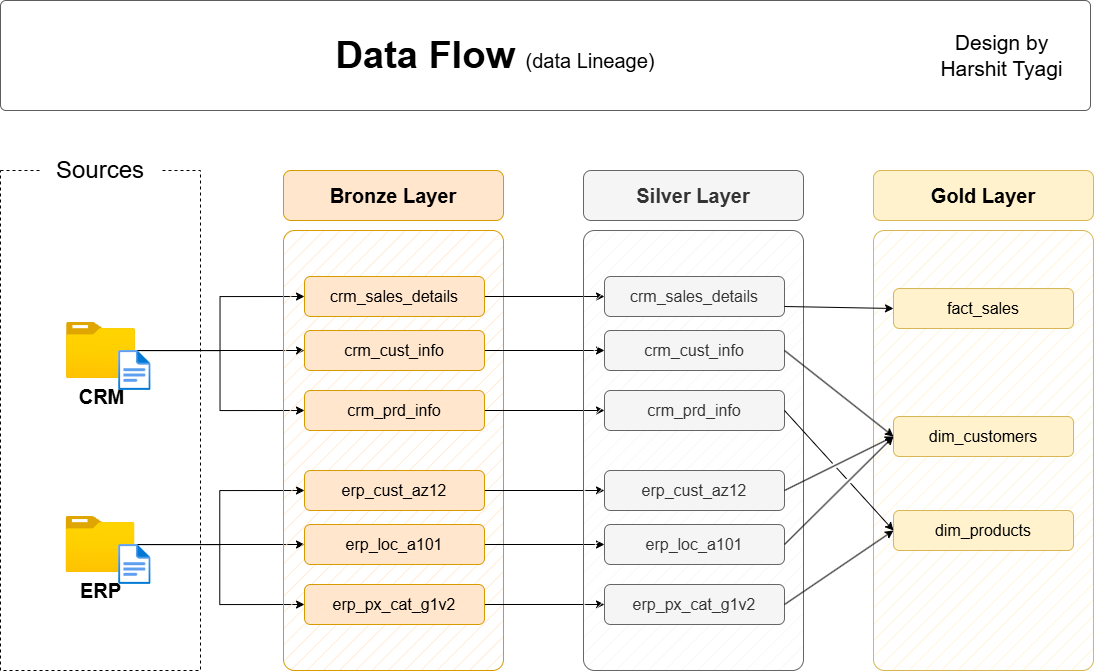

The diagram above was exported from draw.io. Its source (the exported page's mxGraphModel, read from the mxfile embedded in the PNG):
<mxGraphModel dx="1355" dy="793" grid="1" gridSize="10" guides="1" tooltips="1" connect="1" arrows="1" fold="1" page="1" pageScale="1" pageWidth="850" pageHeight="1100" math="0" shadow="0">
  <root>
    <mxCell id="0" />
    <mxCell id="1" parent="0" />
    <mxCell id="UYHRMhMy6Hkqsm-Q0VWb-1" parent="1" style="rounded=0;whiteSpace=wrap;html=1;fillColor=none;dashed=1;" value="" vertex="1">
      <mxGeometry height="500" width="200" x="390" y="280" as="geometry" />
    </mxCell>
    <mxCell id="UYHRMhMy6Hkqsm-Q0VWb-2" parent="1" style="rounded=1;whiteSpace=wrap;html=1;strokeColor=none;" value="&lt;font style=&quot;font-size: 24px;&quot;&gt;Sources&lt;/font&gt;" vertex="1">
      <mxGeometry height="40" width="120" x="430" y="260" as="geometry" />
    </mxCell>
    <mxCell id="UYHRMhMy6Hkqsm-Q0VWb-3" edge="1" parent="1" source="UYHRMhMy6Hkqsm-Q0VWb-6" style="edgeStyle=orthogonalEdgeStyle;rounded=0;orthogonalLoop=1;jettySize=auto;html=1;entryX=0;entryY=0.5;entryDx=0;entryDy=0;" target="UYHRMhMy6Hkqsm-Q0VWb-16">
      <mxGeometry relative="1" as="geometry" />
    </mxCell>
    <mxCell id="UYHRMhMy6Hkqsm-Q0VWb-4" edge="1" parent="1" source="UYHRMhMy6Hkqsm-Q0VWb-6" style="edgeStyle=orthogonalEdgeStyle;rounded=0;orthogonalLoop=1;jettySize=auto;html=1;entryX=0;entryY=0.5;entryDx=0;entryDy=0;" target="UYHRMhMy6Hkqsm-Q0VWb-14">
      <mxGeometry relative="1" as="geometry" />
    </mxCell>
    <mxCell id="UYHRMhMy6Hkqsm-Q0VWb-5" edge="1" parent="1" source="UYHRMhMy6Hkqsm-Q0VWb-6" style="edgeStyle=orthogonalEdgeStyle;rounded=0;orthogonalLoop=1;jettySize=auto;html=1;entryX=0;entryY=0.5;entryDx=0;entryDy=0;" target="UYHRMhMy6Hkqsm-Q0VWb-18">
      <mxGeometry relative="1" as="geometry" />
    </mxCell>
    <mxCell id="UYHRMhMy6Hkqsm-Q0VWb-6" parent="1" style="image;aspect=fixed;html=1;points=[];align=center;fontSize=12;image=img/lib/azure2/general/Folder_Blank.svg;" value="&lt;font style=&quot;font-size: 20px;&quot;&gt;&lt;b&gt;CRM&lt;/b&gt;&lt;/font&gt;" vertex="1">
      <mxGeometry height="56.00000000000001" width="69" x="456" y="432" as="geometry" />
    </mxCell>
    <mxCell id="UYHRMhMy6Hkqsm-Q0VWb-7" edge="1" parent="1" source="UYHRMhMy6Hkqsm-Q0VWb-10" style="edgeStyle=orthogonalEdgeStyle;rounded=0;orthogonalLoop=1;jettySize=auto;html=1;entryX=0;entryY=0.5;entryDx=0;entryDy=0;" target="UYHRMhMy6Hkqsm-Q0VWb-24">
      <mxGeometry relative="1" as="geometry" />
    </mxCell>
    <mxCell id="UYHRMhMy6Hkqsm-Q0VWb-8" edge="1" parent="1" source="UYHRMhMy6Hkqsm-Q0VWb-10" style="edgeStyle=orthogonalEdgeStyle;rounded=0;orthogonalLoop=1;jettySize=auto;html=1;entryX=0;entryY=0.5;entryDx=0;entryDy=0;" target="UYHRMhMy6Hkqsm-Q0VWb-20">
      <mxGeometry relative="1" as="geometry" />
    </mxCell>
    <mxCell id="UYHRMhMy6Hkqsm-Q0VWb-9" edge="1" parent="1" source="UYHRMhMy6Hkqsm-Q0VWb-10" style="edgeStyle=orthogonalEdgeStyle;rounded=0;orthogonalLoop=1;jettySize=auto;html=1;" target="UYHRMhMy6Hkqsm-Q0VWb-22">
      <mxGeometry relative="1" as="geometry" />
    </mxCell>
    <mxCell id="UYHRMhMy6Hkqsm-Q0VWb-10" parent="1" style="image;aspect=fixed;html=1;points=[];align=center;fontSize=12;image=img/lib/azure2/general/Folder_Blank.svg;" value="&lt;font style=&quot;font-size: 20px;&quot;&gt;&lt;b&gt;ERP&lt;/b&gt;&lt;/font&gt;" vertex="1">
      <mxGeometry height="56.00000000000001" width="69" x="455.5" y="626" as="geometry" />
    </mxCell>
    <mxCell id="UYHRMhMy6Hkqsm-Q0VWb-11" parent="1" style="rounded=1;whiteSpace=wrap;html=1;fillColor=#ffe6cc;strokeColor=#d79b00;fillStyle=hatch;arcSize=5;" value="" vertex="1">
      <mxGeometry height="440" width="220" x="673" y="340" as="geometry" />
    </mxCell>
    <mxCell id="UYHRMhMy6Hkqsm-Q0VWb-12" parent="1" style="rounded=1;whiteSpace=wrap;html=1;fillColor=#ffe6cc;strokeColor=#d79b00;fontSize=20;fontStyle=1" value="Bronze Layer" vertex="1">
      <mxGeometry height="50" width="220" x="673" y="280" as="geometry" />
    </mxCell>
    <mxCell id="UYHRMhMy6Hkqsm-Q0VWb-13" edge="1" parent="1" source="UYHRMhMy6Hkqsm-Q0VWb-14" style="edgeStyle=orthogonalEdgeStyle;rounded=0;orthogonalLoop=1;jettySize=auto;html=1;entryX=0;entryY=0.5;entryDx=0;entryDy=0;" target="UYHRMhMy6Hkqsm-Q0VWb-27">
      <mxGeometry relative="1" as="geometry" />
    </mxCell>
    <mxCell id="UYHRMhMy6Hkqsm-Q0VWb-14" parent="1" style="rounded=1;whiteSpace=wrap;html=1;fillColor=#ffe6cc;strokeColor=#d79b00;fontSize=16;fontStyle=0" value="crm_sales_details" vertex="1">
      <mxGeometry height="40" width="180" x="694" y="386" as="geometry" />
    </mxCell>
    <mxCell id="UYHRMhMy6Hkqsm-Q0VWb-15" edge="1" parent="1" source="UYHRMhMy6Hkqsm-Q0VWb-16" style="edgeStyle=orthogonalEdgeStyle;rounded=0;orthogonalLoop=1;jettySize=auto;html=1;" target="UYHRMhMy6Hkqsm-Q0VWb-28">
      <mxGeometry relative="1" as="geometry" />
    </mxCell>
    <mxCell id="UYHRMhMy6Hkqsm-Q0VWb-16" parent="1" style="rounded=1;whiteSpace=wrap;html=1;fillColor=#ffe6cc;strokeColor=#d79b00;fontSize=16;fontStyle=0" value="crm_cust_info" vertex="1">
      <mxGeometry height="40" width="180" x="694" y="440" as="geometry" />
    </mxCell>
    <mxCell id="UYHRMhMy6Hkqsm-Q0VWb-17" edge="1" parent="1" source="UYHRMhMy6Hkqsm-Q0VWb-18" style="edgeStyle=orthogonalEdgeStyle;rounded=0;orthogonalLoop=1;jettySize=auto;html=1;entryX=0;entryY=0.5;entryDx=0;entryDy=0;" target="UYHRMhMy6Hkqsm-Q0VWb-29">
      <mxGeometry relative="1" as="geometry" />
    </mxCell>
    <mxCell id="UYHRMhMy6Hkqsm-Q0VWb-18" parent="1" style="rounded=1;whiteSpace=wrap;html=1;fillColor=#ffe6cc;strokeColor=#d79b00;fontSize=16;fontStyle=0" value="crm_prd_info" vertex="1">
      <mxGeometry height="40" width="180" x="694" y="500" as="geometry" />
    </mxCell>
    <mxCell id="UYHRMhMy6Hkqsm-Q0VWb-19" edge="1" parent="1" source="UYHRMhMy6Hkqsm-Q0VWb-20" style="edgeStyle=orthogonalEdgeStyle;rounded=0;orthogonalLoop=1;jettySize=auto;html=1;entryX=0;entryY=0.5;entryDx=0;entryDy=0;" target="UYHRMhMy6Hkqsm-Q0VWb-30">
      <mxGeometry relative="1" as="geometry" />
    </mxCell>
    <mxCell id="UYHRMhMy6Hkqsm-Q0VWb-20" parent="1" style="rounded=1;whiteSpace=wrap;html=1;fillColor=#ffe6cc;strokeColor=#d79b00;fontSize=16;fontStyle=0" value="erp_cust_az12" vertex="1">
      <mxGeometry height="40" width="180" x="694" y="580" as="geometry" />
    </mxCell>
    <mxCell id="UYHRMhMy6Hkqsm-Q0VWb-21" edge="1" parent="1" source="UYHRMhMy6Hkqsm-Q0VWb-22" style="edgeStyle=orthogonalEdgeStyle;rounded=0;orthogonalLoop=1;jettySize=auto;html=1;entryX=0;entryY=0.5;entryDx=0;entryDy=0;" target="UYHRMhMy6Hkqsm-Q0VWb-31">
      <mxGeometry relative="1" as="geometry" />
    </mxCell>
    <mxCell id="UYHRMhMy6Hkqsm-Q0VWb-22" parent="1" style="rounded=1;whiteSpace=wrap;html=1;fillColor=#ffe6cc;strokeColor=#d79b00;fontSize=16;fontStyle=0" value="erp_loc_a101" vertex="1">
      <mxGeometry height="40" width="180" x="694" y="634" as="geometry" />
    </mxCell>
    <mxCell id="UYHRMhMy6Hkqsm-Q0VWb-23" edge="1" parent="1" source="UYHRMhMy6Hkqsm-Q0VWb-24" style="edgeStyle=orthogonalEdgeStyle;rounded=0;orthogonalLoop=1;jettySize=auto;html=1;entryX=0;entryY=0.5;entryDx=0;entryDy=0;" target="UYHRMhMy6Hkqsm-Q0VWb-32">
      <mxGeometry relative="1" as="geometry" />
    </mxCell>
    <mxCell id="UYHRMhMy6Hkqsm-Q0VWb-24" parent="1" style="rounded=1;whiteSpace=wrap;html=1;fillColor=#ffe6cc;strokeColor=#d79b00;fontSize=16;fontStyle=0" value="erp_px_cat_g1v2" vertex="1">
      <mxGeometry height="40" width="180" x="694" y="694" as="geometry" />
    </mxCell>
    <mxCell id="UYHRMhMy6Hkqsm-Q0VWb-25" parent="1" style="rounded=1;whiteSpace=wrap;html=1;fillColor=#f5f5f5;strokeColor=#666666;fillStyle=hatch;arcSize=5;fontColor=#333333;" value="" vertex="1">
      <mxGeometry height="440" width="220" x="973" y="340" as="geometry" />
    </mxCell>
    <mxCell id="UYHRMhMy6Hkqsm-Q0VWb-26" parent="1" style="rounded=1;whiteSpace=wrap;html=1;fillColor=#f5f5f5;strokeColor=#666666;fontSize=20;fontStyle=1;fontColor=#333333;" value="Silver Layer" vertex="1">
      <mxGeometry height="50" width="220" x="973" y="280" as="geometry" />
    </mxCell>
    <mxCell id="UYHRMhMy6Hkqsm-Q0VWb-27" parent="1" style="rounded=1;whiteSpace=wrap;html=1;fillColor=#f5f5f5;strokeColor=#666666;fontSize=16;fontStyle=0;fontColor=#333333;" value="crm_sales_details" vertex="1">
      <mxGeometry height="40" width="180" x="994" y="386" as="geometry" />
    </mxCell>
    <mxCell id="UYHRMhMy6Hkqsm-Q0VWb-28" parent="1" style="rounded=1;whiteSpace=wrap;html=1;fillColor=#f5f5f5;strokeColor=#666666;fontSize=16;fontStyle=0;fontColor=#333333;" value="crm_cust_info" vertex="1">
      <mxGeometry height="40" width="180" x="994" y="440" as="geometry" />
    </mxCell>
    <mxCell id="UYHRMhMy6Hkqsm-Q0VWb-29" parent="1" style="rounded=1;whiteSpace=wrap;html=1;fillColor=#f5f5f5;strokeColor=#666666;fontSize=16;fontStyle=0;fontColor=#333333;" value="crm_prd_info" vertex="1">
      <mxGeometry height="40" width="180" x="994" y="500" as="geometry" />
    </mxCell>
    <mxCell id="UYHRMhMy6Hkqsm-Q0VWb-30" parent="1" style="rounded=1;whiteSpace=wrap;html=1;fillColor=#f5f5f5;strokeColor=#666666;fontSize=16;fontStyle=0;fontColor=#333333;" value="erp_cust_az12" vertex="1">
      <mxGeometry height="40" width="180" x="994" y="580" as="geometry" />
    </mxCell>
    <mxCell id="UYHRMhMy6Hkqsm-Q0VWb-31" parent="1" style="rounded=1;whiteSpace=wrap;html=1;fillColor=#f5f5f5;strokeColor=#666666;fontSize=16;fontStyle=0;fontColor=#333333;" value="erp_loc_a101" vertex="1">
      <mxGeometry height="40" width="180" x="994" y="634" as="geometry" />
    </mxCell>
    <mxCell id="UYHRMhMy6Hkqsm-Q0VWb-32" parent="1" style="rounded=1;whiteSpace=wrap;html=1;fillColor=#f5f5f5;strokeColor=#666666;fontSize=16;fontStyle=0;fontColor=#333333;" value="erp_px_cat_g1v2" vertex="1">
      <mxGeometry height="40" width="180" x="994" y="694" as="geometry" />
    </mxCell>
    <mxCell id="UYHRMhMy6Hkqsm-Q0VWb-33" parent="1" style="rounded=1;whiteSpace=wrap;html=1;fillColor=#fff2cc;strokeColor=#d6b656;fillStyle=hatch;arcSize=5;" value="" vertex="1">
      <mxGeometry height="440" width="220" x="1263" y="340" as="geometry" />
    </mxCell>
    <mxCell id="UYHRMhMy6Hkqsm-Q0VWb-34" parent="1" style="rounded=1;whiteSpace=wrap;html=1;fillColor=#fff2cc;strokeColor=#d6b656;fontSize=20;fontStyle=1;" value="Gold Layer" vertex="1">
      <mxGeometry height="50" width="220" x="1263" y="280" as="geometry" />
    </mxCell>
    <mxCell id="UYHRMhMy6Hkqsm-Q0VWb-35" parent="1" style="rounded=1;whiteSpace=wrap;html=1;fillColor=#fff2cc;strokeColor=#d6b656;fontSize=16;fontStyle=0;" value="fact_sales" vertex="1">
      <mxGeometry height="40" width="180" x="1283" y="398" as="geometry" />
    </mxCell>
    <mxCell id="UYHRMhMy6Hkqsm-Q0VWb-36" parent="1" style="rounded=1;whiteSpace=wrap;html=1;fillColor=#fff2cc;strokeColor=#d6b656;fontSize=16;fontStyle=0;" value="dim_customers" vertex="1">
      <mxGeometry height="40" width="180" x="1283" y="526" as="geometry" />
    </mxCell>
    <mxCell id="UYHRMhMy6Hkqsm-Q0VWb-37" parent="1" style="rounded=1;whiteSpace=wrap;html=1;fillColor=#fff2cc;strokeColor=#d6b656;fontSize=16;fontStyle=0;" value="dim_products" vertex="1">
      <mxGeometry height="40" width="180" x="1283" y="620" as="geometry" />
    </mxCell>
    <mxCell id="UYHRMhMy6Hkqsm-Q0VWb-38" edge="1" parent="1" source="UYHRMhMy6Hkqsm-Q0VWb-27" style="endArrow=classic;html=1;rounded=0;exitX=1;exitY=0.75;exitDx=0;exitDy=0;entryX=0;entryY=0.5;entryDx=0;entryDy=0;" target="UYHRMhMy6Hkqsm-Q0VWb-35" value="">
      <mxGeometry height="50" relative="1" width="50" as="geometry">
        <mxPoint x="1203" y="510" as="sourcePoint" />
        <mxPoint x="1253" y="460" as="targetPoint" />
      </mxGeometry>
    </mxCell>
    <mxCell id="UYHRMhMy6Hkqsm-Q0VWb-39" edge="1" parent="1" source="UYHRMhMy6Hkqsm-Q0VWb-28" style="endArrow=classic;html=1;rounded=0;exitX=1;exitY=0.5;exitDx=0;exitDy=0;entryX=0;entryY=0.5;entryDx=0;entryDy=0;jumpStyle=gap;" target="UYHRMhMy6Hkqsm-Q0VWb-36" value="">
      <mxGeometry height="50" relative="1" width="50" as="geometry">
        <mxPoint x="1184" y="426" as="sourcePoint" />
        <mxPoint x="1303" y="430" as="targetPoint" />
      </mxGeometry>
    </mxCell>
    <mxCell id="UYHRMhMy6Hkqsm-Q0VWb-40" edge="1" parent="1" source="UYHRMhMy6Hkqsm-Q0VWb-30" style="endArrow=classic;html=1;rounded=0;exitX=1;exitY=0.5;exitDx=0;exitDy=0;entryX=0;entryY=0.5;entryDx=0;entryDy=0;jumpStyle=gap;" target="UYHRMhMy6Hkqsm-Q0VWb-36" value="">
      <mxGeometry height="50" relative="1" width="50" as="geometry">
        <mxPoint x="1184" y="470" as="sourcePoint" />
        <mxPoint x="1293" y="556" as="targetPoint" />
      </mxGeometry>
    </mxCell>
    <mxCell id="UYHRMhMy6Hkqsm-Q0VWb-41" edge="1" parent="1" source="UYHRMhMy6Hkqsm-Q0VWb-31" style="endArrow=classic;html=1;rounded=0;exitX=1;exitY=0.5;exitDx=0;exitDy=0;entryX=0;entryY=0.5;entryDx=0;entryDy=0;jumpStyle=gap;" target="UYHRMhMy6Hkqsm-Q0VWb-36" value="">
      <mxGeometry height="50" relative="1" width="50" as="geometry">
        <mxPoint x="1184" y="610" as="sourcePoint" />
        <mxPoint x="1293" y="556" as="targetPoint" />
      </mxGeometry>
    </mxCell>
    <mxCell id="UYHRMhMy6Hkqsm-Q0VWb-42" edge="1" parent="1" source="UYHRMhMy6Hkqsm-Q0VWb-29" style="endArrow=classic;html=1;rounded=0;exitX=1;exitY=0.5;exitDx=0;exitDy=0;entryX=0;entryY=0.5;entryDx=0;entryDy=0;jumpStyle=gap;" target="UYHRMhMy6Hkqsm-Q0VWb-37" value="">
      <mxGeometry height="50" relative="1" width="50" as="geometry">
        <mxPoint x="1184" y="470" as="sourcePoint" />
        <mxPoint x="1293" y="556" as="targetPoint" />
      </mxGeometry>
    </mxCell>
    <mxCell id="UYHRMhMy6Hkqsm-Q0VWb-43" edge="1" parent="1" source="UYHRMhMy6Hkqsm-Q0VWb-32" style="endArrow=classic;html=1;rounded=0;exitX=1;exitY=0.5;exitDx=0;exitDy=0;entryX=0;entryY=0.5;entryDx=0;entryDy=0;jumpStyle=gap;" target="UYHRMhMy6Hkqsm-Q0VWb-37" value="">
      <mxGeometry height="50" relative="1" width="50" as="geometry">
        <mxPoint x="1184" y="530" as="sourcePoint" />
        <mxPoint x="1293" y="650" as="targetPoint" />
      </mxGeometry>
    </mxCell>
    <mxCell id="UYHRMhMy6Hkqsm-Q0VWb-44" parent="1" style="image;aspect=fixed;html=1;points=[];align=center;fontSize=12;image=img/lib/azure2/general/File.svg;" value="" vertex="1">
      <mxGeometry height="40" width="32.46" x="508.12" y="460" as="geometry" />
    </mxCell>
    <mxCell id="UYHRMhMy6Hkqsm-Q0VWb-45" parent="1" style="image;aspect=fixed;html=1;points=[];align=center;fontSize=12;image=img/lib/azure2/general/File.svg;" value="" vertex="1">
      <mxGeometry height="40" width="32.46" x="508.12" y="654" as="geometry" />
    </mxCell>
    <mxCell id="UYHRMhMy6Hkqsm-Q0VWb-46" parent="1" style="rounded=1;whiteSpace=wrap;html=1;fillColor=#FFFFFF;strokeColor=#5C5C5C;strokeWidth=1;arcSize=5;" value="" vertex="1">
      <mxGeometry height="110" width="1090" x="390" y="110" as="geometry" />
    </mxCell>
    <mxCell id="UYHRMhMy6Hkqsm-Q0VWb-47" parent="1" style="text;html=1;strokeColor=none;fillColor=none;align=center;verticalAlign=middle;whiteSpace=wrap;rounded=0;" value="&lt;b style=&quot;border-color: var(--border-color); font-size: 38px; text-align: left;&quot;&gt;Data Flow&amp;nbsp;&lt;/b&gt;&lt;font style=&quot;border-color: var(--border-color); text-align: left; font-size: 20px;&quot;&gt;(data Lineage)&lt;/font&gt;" vertex="1">
      <mxGeometry height="50" width="570" x="600" y="140" as="geometry" />
    </mxCell>
    <mxCell id="UYHRMhMy6Hkqsm-Q0VWb-53" parent="1" style="rounded=0;whiteSpace=wrap;html=1;fillColor=none;strokeColor=none;" value="&lt;font style=&quot;font-size: 21px;&quot;&gt;Design by Harshit Tyagi&lt;/font&gt;" vertex="1">
      <mxGeometry height="90" width="157" x="1313" y="120" as="geometry" />
    </mxCell>
  </root>
</mxGraphModel>